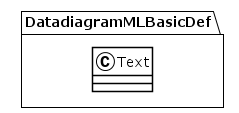

The diagram above was rendered by PlantUML. Its source (embedded in the PNG):
@startuml
!theme plain
package DatadiagramMLBasicDef {
class Text {
}
}
@enduml